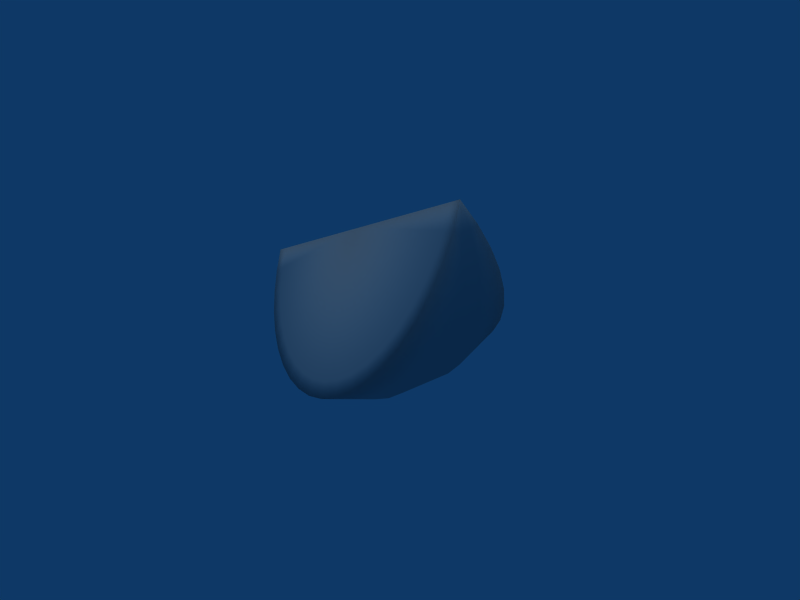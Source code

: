 # Source: Watermelon.blend  (saved by Blender 2.49.2; exported with 4.5.12 LTS)
import bpy
from mathutils import Matrix  # noqa: F401  (used for matrix-valued properties, if any)

bpy.ops.wm.read_factory_settings(use_empty=True)
scene = bpy.context.scene
scene.name = 'Scene'

# ---- collections
col_collection_1 = bpy.data.collections.new('Collection 1'); scene.collection.children.link(col_collection_1)

# ---- materials (node trees are filled in below, after node groups)
mat_refrep_189 = bpy.data.materials.new('RefRep.189')
mat_refrep_189.alpha_threshold = 0.0
mat_refrep_189.diffuse_color = (0.698, 0.698, 0.698, 1.0)
mat_refrep_189.roughness = 0.5
mat_refrep_189.line_color = (0.0, 0.0, 0.0, 1.0)

# ---- material node trees

# ---- world
world_world = bpy.data.worlds.new('World'); scene.world = world_world
world_world.color = (0.05656, 0.2208, 0.4)
world_world.use_sun_shadow = False
world_world.sun_shadow_jitter_overblur = 0.0
world_world.cycles.sampling_method = 'MANUAL'
world_world.cycles.sample_map_resolution = 256

# ---- cameras
cam_camera = bpy.data.cameras.new('Camera')
cam_camera.passepartout_alpha = 0.2
cam_camera.clip_end = 100.0
cam_camera.lens = 35.0
cam_camera.ortho_scale = 7.314
cam_camera.show_passepartout = False
cam_camera.show_safe_areas = True
cam_camera.dof.focus_distance = 0.0
cam_camera.dof.aperture_fstop = 128.0

# ---- lights
light_lamp = bpy.data.lights.new('Lamp', 'SUN')
light_lamp.transmission_factor = 0.0
light_lamp.angle = 1.571
light_lamp.energy = 0.8
light_lamp.shadow_buffer_clip_start = 0.5
light_lamp.shadow_soft_size = 1.0
light_lamp.shadow_cascade_max_distance = 1000.0
light_lamp.cycles.use_multiple_importance_sampling = False

# ---- meshes
me_inst3d24_refrep_189 = bpy.data.meshes.new('Inst3D24_RefRep.189')
me_inst3d24_refrep_189.from_pydata([(38.65, 49.02, 39.85), (20.6, 29.33, 40.57), (36.21, 20.22, -4.729), (5.771, 20.22, 36.06), (30.54, 17.24, -11.11), (24.11, 15.42, -17.21), (-9.638, 15.42, 28.01), (0.002, 64.29, 0.002), (-33.41, 41.85, -41.1), (-49.2, 49.02, -25.71), (-48.28, 56.56, -30.46), (46.18, 64.29, 34.46), (-42.94, 56.56, -37.61), (50.31, 45.01, 33.31), (51.17, 54.53, 36.04), (49.11, 54.53, 38.8), (46.25, 45.01, 38.76), (42.43, 47.34, 43.87), (37.2, 27.62, 35.83), (29.94, 32.04, 45.57), (31.25, 20.18, 33.02), (22.5, 25.5, 44.74), (17.19, 8.707, 25.06), (6.171, 15.41, 39.82), (9.433, 4.961, 20.09), (-2.326, 12.12, 35.85), (-10.77, 10.11, 31.0), (-6.576, 1.908, 8.817), (-18.94, 9.432, 25.38), (-28.91, 8.707, -9.342), (-39.92, 15.41, 5.419), (-49.29, 25.5, -8.838), (-44.93, 27.62, -25.47), (-53.83, 39.38, -22.23), (-50.31, 45.01, -33.3), (-51.17, 54.53, -36.04), (-54.13, 47.34, -28.18), (-53.1, 55.71, -33.44), (48.22, 35.97, 29.75), (42.25, 35.97, 37.76), (44.94, 27.62, 25.47), (24.52, 13.82, 29.4), (1.446, 2.676, 14.63), (14.44, 2.676, -2.778), (-14.44, 2.676, 2.782), (-21.94, 4.961, -3.321), (-9.429, 4.961, -20.09), (-17.18, 8.707, -25.05), (-24.51, 13.82, -29.4), (-35.16, 13.82, -15.13), (-40.55, 20.18, -20.55), (-48.22, 35.97, -29.75), (-50.76, 64.29, -37.88), (52.2, 32.04, 15.73), (40.55, 20.18, 20.56), (35.16, 13.82, 15.14), (28.91, 8.707, 9.346), (21.95, 4.961, 3.325), (33.7, 12.12, -12.43), (6.58, 1.908, -8.813), (-1.442, 2.676, -14.63), (18.94, 9.432, -25.38), (-6.167, 15.41, -39.81), (-31.24, 20.18, -33.02), (-22.5, 25.5, -44.73), (-37.2, 27.62, -35.83), (-42.24, 35.97, -37.75), (-36.63, 39.38, -45.28), (-42.42, 47.34, -43.87), (-46.24, 45.01, -38.75), (-49.11, 54.53, -38.79), (-47.17, 55.71, -41.39), (48.28, 56.56, 30.46), (53.1, 55.71, 33.45), (50.77, 64.29, 37.89), (42.94, 56.56, 37.62), (47.18, 55.71, 41.39), (33.41, 41.85, 41.1), (36.63, 39.38, 45.28), (27.34, 35.24, 41.34), (13.35, 24.28, 38.79), (14.52, 19.91, 42.8), (-1.956, 17.24, 32.44), (-17.08, 14.81, 22.9), (-24.11, 15.42, 17.22), (-26.65, 10.11, 19.15), (-30.53, 17.24, 11.11), (-33.7, 12.12, 12.44), (-36.21, 20.22, 4.733), (-40.98, 24.28, -1.758), (-45.16, 19.91, -1.731), (-44.75, 29.33, -8.203), (-47.41, 35.24, -14.44), (-52.2, 32.04, -15.73), (-48.91, 41.85, -20.33), (-46.18, 64.29, -34.46), (-38.65, 49.02, -39.85), (-27.34, 35.24, -41.34), (-29.93, 32.04, -45.57), (-20.6, 29.33, -40.56), (-13.35, 24.28, -38.79), (-14.51, 19.91, -42.8), (-5.767, 20.22, -36.06), (1.96, 17.24, -32.43), (2.33, 12.12, -35.84), (10.77, 10.11, -30.99), (9.642, 15.42, -28.01), (17.09, 14.81, -22.89), (26.65, 10.11, -19.14), (39.93, 15.41, -5.415), (40.99, 24.28, 1.762), (45.16, 19.91, 1.735), (44.75, 29.33, 8.207), (49.29, 25.5, 8.842), (47.42, 35.24, 14.45), (53.83, 39.38, 22.23), (48.91, 41.85, 20.33), (49.2, 49.02, 25.71), (54.14, 47.34, 28.19)], [], [(72, 117, 7), (0, 75, 7), (117, 116, 7), (77, 0, 7), (116, 114, 7), (79, 77, 7), (114, 112, 7), (1, 79, 7), (112, 110, 7), (80, 1, 7), (110, 2, 7), (3, 80, 7), (2, 4, 7), (82, 3, 7), (4, 5, 7), (6, 82, 7), (5, 107, 7), (83, 6, 7), (107, 106, 7), (84, 83, 7), (106, 103, 7), (86, 84, 7), (103, 102, 7), (88, 86, 7), (102, 100, 7), (89, 88, 7), (100, 99, 7), (91, 89, 7), (99, 97, 7), (92, 91, 7), (97, 8, 7), (94, 92, 7), (8, 96, 7), (9, 94, 7), (96, 12, 7), (10, 9, 7), (11, 72, 7), (75, 11, 7), (12, 95, 7), (95, 10, 7), (118, 73, 13), (13, 73, 14), (73, 74, 14), (14, 74, 15), (74, 76, 15), (15, 76, 16), (76, 17, 16), (16, 17, 39), (17, 78, 39), (39, 78, 18), (78, 19, 18), (18, 19, 20), (19, 21, 20), (20, 21, 41), (21, 81, 41), (41, 81, 22), (81, 23, 22), (22, 23, 24), (23, 25, 24), (24, 25, 42), (25, 26, 42), (42, 26, 27), (26, 28, 27), (27, 28, 44), (28, 85, 44), (44, 85, 45), (85, 87, 45), (45, 87, 29), (87, 30, 29), (29, 30, 49), (30, 90, 49), (49, 90, 50), (90, 31, 50), (50, 31, 32), (31, 93, 32), (32, 93, 51), (93, 33, 51), (51, 33, 34), (33, 36, 34), (34, 36, 35), (36, 37, 35), (35, 37, 52), (15, 16, 14), (14, 16, 13), (16, 39, 13), (13, 39, 38), (39, 18, 38), (38, 18, 40), (18, 20, 40), (40, 20, 54), (20, 41, 54), (54, 41, 55), (41, 22, 55), (55, 22, 56), (22, 24, 56), (56, 24, 57), (24, 42, 57), (57, 42, 43), (42, 27, 43), (43, 27, 59), (27, 44, 59), (59, 44, 60), (44, 45, 60), (60, 45, 46), (45, 29, 46), (46, 29, 47), (29, 49, 47), (47, 49, 48), (49, 50, 48), (48, 50, 63), (50, 32, 63), (63, 32, 65), (32, 51, 65), (65, 51, 66), (51, 34, 66), (66, 34, 69), (34, 35, 69), (69, 35, 70), (35, 52, 70), (70, 52, 71), (13, 38, 118), (118, 38, 115), (38, 40, 115), (115, 40, 53), (40, 54, 53), (53, 54, 113), (54, 55, 113), (113, 55, 111), (55, 56, 111), (111, 56, 109), (56, 57, 109), (109, 57, 58), (57, 43, 58), (58, 43, 108), (43, 59, 108), (108, 59, 61), (59, 60, 61), (61, 60, 105), (60, 46, 105), (105, 46, 104), (46, 47, 104), (104, 47, 62), (47, 48, 62), (62, 48, 101), (48, 63, 101), (101, 63, 64), (63, 65, 64), (64, 65, 98), (65, 66, 98), (98, 66, 67), (66, 69, 67), (67, 69, 68), (69, 70, 68), (68, 70, 71), (117, 72, 118), (118, 72, 73), (72, 11, 73), (73, 11, 74), (11, 75, 74), (74, 75, 76), (75, 0, 76), (76, 0, 17), (0, 77, 17), (17, 77, 78), (77, 79, 78), (78, 79, 19), (79, 1, 19), (19, 1, 21), (1, 80, 21), (21, 80, 81), (80, 3, 81), (81, 3, 23), (3, 82, 23), (23, 82, 25), (82, 6, 25), (25, 6, 26), (6, 83, 26), (26, 83, 28), (83, 84, 28), (28, 84, 85), (84, 86, 85), (85, 86, 87), (86, 88, 87), (87, 88, 30), (88, 89, 30), (30, 89, 90), (89, 91, 90), (90, 91, 31), (91, 92, 31), (31, 92, 93), (92, 94, 93), (93, 94, 33), (94, 9, 33), (33, 9, 36), (9, 10, 36), (36, 10, 37), (10, 95, 37), (37, 95, 52), (95, 12, 52), (52, 12, 71), (12, 96, 71), (71, 96, 68), (96, 8, 68), (68, 8, 67), (8, 97, 67), (67, 97, 98), (97, 99, 98), (98, 99, 64), (99, 100, 64), (64, 100, 101), (100, 102, 101), (101, 102, 62), (102, 103, 62), (62, 103, 104), (103, 106, 104), (104, 106, 105), (106, 107, 105), (105, 107, 61), (107, 5, 61), (61, 5, 108), (5, 4, 108), (108, 4, 58), (4, 2, 58), (58, 2, 109), (2, 110, 109), (109, 110, 111), (110, 112, 111), (111, 112, 113), (112, 114, 113), (113, 114, 53), (114, 116, 53), (53, 116, 115), (116, 117, 115), (115, 117, 118)])
me_inst3d24_refrep_189.polygons.foreach_set('use_smooth', [True] * 234)
_uv = me_inst3d24_refrep_189.uv_layers.new(name='UVTex')
_uv.uv.foreach_set('vector', [0.994, 0.919, 0.976, 0.844, 0.5, 0.996, 0.976, 0.844, 0.994, 0.919, 0.5, 0.996, 0.976, 0.844, 0.946, 0.773, 0.5, 0.996, 0.946, 0.773, 0.976, 0.844, 0.5, 0.996, 0.946, 0.773, 0.905, 0.707, 0.5, 0.996, 0.905, 0.707, 0.946, 0.773, 0.5, 0.996, 0.905, 0.707, 0.854, 0.649, 0.5, 0.996, 0.854, 0.649, 0.905, 0.707, 0.5, 0.996, 0.854, 0.649, 0.794, 0.599, 0.5, 0.996, 0.794, 0.599, 0.854, 0.649, 0.5, 0.996, 0.794, 0.599, 0.727, 0.558, 0.5, 0.996, 0.727, 0.558, 0.794, 0.599, 0.5, 0.996, 0.727, 0.558, 0.655, 0.532, 0.5, 0.996, 0.655, 0.532, 0.727, 0.558, 0.5, 0.996, 0.655, 0.532, 0.578, 0.511, 0.5, 0.996, 0.578, 0.511, 0.655, 0.532, 0.5, 0.996, 0.578, 0.511, 0.5, 0.505, 0.5, 0.996, 0.5, 0.505, 0.578, 0.511, 0.5, 0.996, 0.5, 0.505, 0.422, 0.511, 0.5, 0.996, 0.422, 0.511, 0.5, 0.505, 0.5, 0.996, 0.422, 0.511, 0.345, 0.529, 0.5, 0.996, 0.345, 0.529, 0.422, 0.511, 0.5, 0.996, 0.345, 0.529, 0.273, 0.558, 0.5, 0.996, 0.273, 0.558, 0.345, 0.529, 0.5, 0.996, 0.273, 0.558, 0.206, 0.599, 0.5, 0.996, 0.206, 0.599, 0.273, 0.558, 0.5, 0.996, 0.206, 0.599, 0.146, 0.649, 0.5, 0.996, 0.146, 0.649, 0.206, 0.599, 0.5, 0.996, 0.146, 0.649, 0.095, 0.707, 0.5, 0.996, 0.095, 0.707, 0.146, 0.649, 0.5, 0.996, 0.095, 0.707, 0.054, 0.773, 0.5, 0.996, 0.054, 0.773, 0.095, 0.707, 0.5, 0.996, 0.054, 0.773, 0.024, 0.844, 0.5, 0.996, 0.024, 0.844, 0.054, 0.773, 0.5, 0.996, 0.024, 0.844, 0.006, 0.919, 0.5, 0.996, 0.006, 0.919, 0.024, 0.844, 0.5, 0.996, 1.0, 0.996, 0.994, 0.919, 0.5, 0.996, 0.994, 0.919, 1.0, 0.996, 0.5, 0.996, 0.006, 0.919, 0.0, 0.996, 0.5, 0.996, 0.0, 0.996, 0.006, 0.919, 0.5, 0.996, 0.924, 0.264, 0.953, 0.233, 0.924, 0.224, 0.924, 0.224, 0.953, 0.233, 0.953, 0.213, 0.953, 0.233, 0.989, 0.202, 0.953, 0.213, 0.953, 0.213, 0.989, 0.202, 0.953, 0.191, 0.989, 0.202, 0.953, 0.171, 0.953, 0.191, 0.953, 0.191, 0.953, 0.171, 0.924, 0.181, 0.953, 0.171, 0.924, 0.141, 0.924, 0.181, 0.924, 0.181, 0.924, 0.141, 0.884, 0.171, 0.924, 0.141, 0.884, 0.112, 0.884, 0.171, 0.884, 0.171, 0.884, 0.112, 0.838, 0.162, 0.884, 0.112, 0.838, 0.085, 0.838, 0.162, 0.838, 0.162, 0.838, 0.085, 0.79, 0.153, 0.838, 0.085, 0.79, 0.062, 0.79, 0.153, 0.79, 0.153, 0.79, 0.062, 0.741, 0.146, 0.79, 0.062, 0.741, 0.041, 0.741, 0.146, 0.741, 0.146, 0.741, 0.041, 0.68, 0.141, 0.741, 0.041, 0.68, 0.025, 0.68, 0.141, 0.68, 0.141, 0.68, 0.025, 0.627, 0.137, 0.68, 0.025, 0.627, 0.013, 0.627, 0.137, 0.627, 0.137, 0.627, 0.013, 0.564, 0.134, 0.627, 0.013, 0.564, 0.006, 0.564, 0.134, 0.564, 0.134, 0.564, 0.006, 0.5, 0.133, 0.564, 0.006, 0.5, 0.004, 0.5, 0.133, 0.5, 0.133, 0.5, 0.004, 0.436, 0.134, 0.5, 0.004, 0.436, 0.006, 0.436, 0.134, 0.436, 0.134, 0.436, 0.006, 0.373, 0.137, 0.436, 0.006, 0.373, 0.013, 0.373, 0.137, 0.373, 0.137, 0.373, 0.013, 0.32, 0.141, 0.373, 0.013, 0.32, 0.025, 0.32, 0.141, 0.32, 0.141, 0.32, 0.025, 0.259, 0.146, 0.32, 0.025, 0.259, 0.041, 0.259, 0.146, 0.259, 0.146, 0.259, 0.041, 0.21, 0.153, 0.259, 0.041, 0.21, 0.062, 0.21, 0.153, 0.21, 0.153, 0.21, 0.062, 0.162, 0.162, 0.21, 0.062, 0.162, 0.085, 0.162, 0.162, 0.162, 0.162, 0.162, 0.085, 0.116, 0.171, 0.162, 0.085, 0.116, 0.112, 0.116, 0.171, 0.116, 0.171, 0.116, 0.112, 0.076, 0.181, 0.116, 0.112, 0.076, 0.141, 0.076, 0.181, 0.076, 0.181, 0.076, 0.141, 0.047, 0.191, 0.076, 0.141, 0.047, 0.171, 0.047, 0.191, 0.047, 0.191, 0.047, 0.171, 0.011, 0.202, 0.953, 0.191, 0.924, 0.181, 0.953, 0.213, 0.953, 0.213, 0.924, 0.181, 0.924, 0.224, 0.924, 0.181, 0.884, 0.171, 0.924, 0.224, 0.924, 0.224, 0.884, 0.171, 0.884, 0.234, 0.884, 0.171, 0.838, 0.162, 0.884, 0.234, 0.884, 0.234, 0.838, 0.162, 0.838, 0.243, 0.838, 0.162, 0.79, 0.153, 0.838, 0.243, 0.838, 0.243, 0.79, 0.153, 0.79, 0.251, 0.79, 0.153, 0.741, 0.146, 0.79, 0.251, 0.79, 0.251, 0.741, 0.146, 0.741, 0.258, 0.741, 0.146, 0.68, 0.141, 0.741, 0.258, 0.741, 0.258, 0.68, 0.141, 0.68, 0.264, 0.68, 0.141, 0.627, 0.137, 0.68, 0.264, 0.68, 0.264, 0.627, 0.137, 0.627, 0.268, 0.627, 0.137, 0.564, 0.134, 0.627, 0.268, 0.627, 0.268, 0.564, 0.134, 0.564, 0.27, 0.564, 0.134, 0.5, 0.133, 0.564, 0.27, 0.564, 0.27, 0.5, 0.133, 0.5, 0.271, 0.5, 0.133, 0.436, 0.134, 0.5, 0.271, 0.5, 0.271, 0.436, 0.134, 0.436, 0.27, 0.436, 0.134, 0.373, 0.137, 0.436, 0.27, 0.436, 0.27, 0.373, 0.137, 0.373, 0.268, 0.373, 0.137, 0.32, 0.141, 0.373, 0.268, 0.373, 0.268, 0.32, 0.141, 0.32, 0.264, 0.32, 0.141, 0.259, 0.146, 0.32, 0.264, 0.32, 0.264, 0.259, 0.146, 0.259, 0.258, 0.259, 0.146, 0.21, 0.153, 0.259, 0.258, 0.259, 0.258, 0.21, 0.153, 0.21, 0.251, 0.21, 0.153, 0.162, 0.162, 0.21, 0.251, 0.21, 0.251, 0.162, 0.162, 0.162, 0.243, 0.162, 0.162, 0.116, 0.171, 0.162, 0.243, 0.162, 0.243, 0.116, 0.171, 0.116, 0.234, 0.116, 0.171, 0.076, 0.181, 0.116, 0.234, 0.116, 0.234, 0.076, 0.181, 0.076, 0.224, 0.076, 0.181, 0.047, 0.191, 0.076, 0.224, 0.076, 0.224, 0.047, 0.191, 0.047, 0.213, 0.047, 0.191, 0.011, 0.202, 0.047, 0.213, 0.047, 0.213, 0.011, 0.202, 0.047, 0.233, 0.924, 0.224, 0.884, 0.234, 0.924, 0.264, 0.924, 0.264, 0.884, 0.234, 0.884, 0.293, 0.884, 0.234, 0.838, 0.243, 0.884, 0.293, 0.884, 0.293, 0.838, 0.243, 0.838, 0.319, 0.838, 0.243, 0.79, 0.251, 0.838, 0.319, 0.838, 0.319, 0.79, 0.251, 0.79, 0.343, 0.79, 0.251, 0.741, 0.258, 0.79, 0.343, 0.79, 0.343, 0.741, 0.258, 0.741, 0.363, 0.741, 0.258, 0.68, 0.264, 0.741, 0.363, 0.741, 0.363, 0.68, 0.264, 0.68, 0.379, 0.68, 0.264, 0.627, 0.268, 0.68, 0.379, 0.68, 0.379, 0.627, 0.268, 0.627, 0.391, 0.627, 0.268, 0.564, 0.27, 0.627, 0.391, 0.627, 0.391, 0.564, 0.27, 0.564, 0.399, 0.564, 0.27, 0.5, 0.271, 0.564, 0.399, 0.564, 0.399, 0.5, 0.271, 0.5, 0.401, 0.5, 0.271, 0.436, 0.27, 0.5, 0.401, 0.5, 0.401, 0.436, 0.27, 0.436, 0.399, 0.436, 0.27, 0.373, 0.268, 0.436, 0.399, 0.436, 0.399, 0.373, 0.268, 0.373, 0.391, 0.373, 0.268, 0.32, 0.264, 0.373, 0.391, 0.373, 0.391, 0.32, 0.264, 0.32, 0.379, 0.32, 0.264, 0.259, 0.258, 0.32, 0.379, 0.32, 0.379, 0.259, 0.258, 0.259, 0.363, 0.259, 0.258, 0.21, 0.251, 0.259, 0.363, 0.259, 0.363, 0.21, 0.251, 0.21, 0.343, 0.21, 0.251, 0.162, 0.243, 0.21, 0.343, 0.21, 0.343, 0.162, 0.243, 0.162, 0.319, 0.162, 0.243, 0.116, 0.234, 0.162, 0.319, 0.162, 0.319, 0.116, 0.234, 0.116, 0.293, 0.116, 0.234, 0.076, 0.224, 0.116, 0.293, 0.116, 0.293, 0.076, 0.224, 0.076, 0.264, 0.076, 0.224, 0.047, 0.213, 0.076, 0.264, 0.076, 0.264, 0.047, 0.213, 0.047, 0.233, 0.923, 0.508, 0.963, 0.508, 0.923, 0.404, 0.923, 0.404, 0.963, 0.508, 0.963, 0.404, 0.963, 0.508, 0.996, 0.508, 0.963, 0.404, 0.963, 0.404, 0.996, 0.508, 0.996, 0.404, 0.996, 0.508, 0.963, 0.508, 0.996, 0.404, 0.996, 0.404, 0.963, 0.508, 0.963, 0.404, 0.963, 0.508, 0.923, 0.508, 0.963, 0.404, 0.963, 0.404, 0.923, 0.508, 0.923, 0.404, 0.923, 0.508, 0.876, 0.508, 0.923, 0.404, 0.923, 0.404, 0.876, 0.508, 0.876, 0.404, 0.876, 0.508, 0.829, 0.508, 0.876, 0.404, 0.876, 0.404, 0.829, 0.508, 0.829, 0.404, 0.829, 0.508, 0.777, 0.508, 0.829, 0.404, 0.829, 0.404, 0.777, 0.508, 0.777, 0.404, 0.777, 0.508, 0.72, 0.508, 0.777, 0.404, 0.777, 0.404, 0.72, 0.508, 0.72, 0.404, 0.72, 0.508, 0.657, 0.508, 0.72, 0.404, 0.72, 0.404, 0.657, 0.508, 0.657, 0.404, 0.657, 0.508, 0.603, 0.508, 0.657, 0.404, 0.657, 0.404, 0.603, 0.508, 0.603, 0.404, 0.603, 0.508, 0.545, 0.508, 0.603, 0.404, 0.603, 0.404, 0.545, 0.508, 0.545, 0.404, 0.545, 0.508, 0.493, 0.508, 0.545, 0.404, 0.545, 0.404, 0.493, 0.508, 0.493, 0.404, 0.493, 0.508, 0.439, 0.508, 0.493, 0.404, 0.493, 0.404, 0.439, 0.508, 0.439, 0.404, 0.439, 0.508, 0.383, 0.508, 0.439, 0.404, 0.439, 0.404, 0.383, 0.508, 0.383, 0.404, 0.383, 0.508, 0.329, 0.508, 0.383, 0.404, 0.383, 0.404, 0.329, 0.508, 0.329, 0.404, 0.329, 0.508, 0.278, 0.508, 0.329, 0.404, 0.329, 0.404, 0.278, 0.508, 0.278, 0.404, 0.278, 0.508, 0.228, 0.508, 0.278, 0.404, 0.278, 0.404, 0.228, 0.508, 0.228, 0.404, 0.228, 0.508, 0.182, 0.508, 0.228, 0.404, 0.228, 0.404, 0.182, 0.508, 0.182, 0.404, 0.182, 0.508, 0.138, 0.508, 0.182, 0.404, 0.182, 0.404, 0.138, 0.508, 0.138, 0.404, 0.138, 0.508, 0.097, 0.508, 0.138, 0.404, 0.138, 0.404, 0.097, 0.508, 0.097, 0.404, 0.097, 0.508, 0.054, 0.508, 0.097, 0.404, 0.097, 0.404, 0.054, 0.508, 0.054, 0.404, 0.054, 0.508, 0.005, 0.508, 0.054, 0.404, 0.054, 0.404, 0.005, 0.508, 0.005, 0.404, 0.005, 0.508, 0.054, 0.508, 0.005, 0.404, 0.005, 0.404, 0.054, 0.508, 0.054, 0.404, 0.054, 0.508, 0.097, 0.508, 0.054, 0.404, 0.054, 0.404, 0.097, 0.508, 0.097, 0.404, 0.097, 0.508, 0.138, 0.508, 0.097, 0.404, 0.097, 0.404, 0.138, 0.508, 0.138, 0.404, 0.138, 0.508, 0.182, 0.508, 0.138, 0.404, 0.138, 0.404, 0.182, 0.508, 0.182, 0.404, 0.182, 0.508, 0.228, 0.508, 0.182, 0.404, 0.182, 0.404, 0.228, 0.508, 0.228, 0.404, 0.228, 0.508, 0.278, 0.508, 0.228, 0.404, 0.228, 0.404, 0.278, 0.508, 0.278, 0.404, 0.278, 0.508, 0.329, 0.508, 0.278, 0.404, 0.278, 0.404, 0.329, 0.508, 0.329, 0.404, 0.329, 0.508, 0.383, 0.508, 0.329, 0.404, 0.329, 0.404, 0.383, 0.508, 0.383, 0.404, 0.383, 0.508, 0.439, 0.508, 0.383, 0.404, 0.383, 0.404, 0.439, 0.508, 0.439, 0.404, 0.439, 0.508, 0.493, 0.508, 0.439, 0.404, 0.439, 0.404, 0.493, 0.508, 0.493, 0.404, 0.493, 0.508, 0.545, 0.508, 0.493, 0.404, 0.493, 0.404, 0.545, 0.508, 0.545, 0.404, 0.545, 0.508, 0.603, 0.508, 0.545, 0.404, 0.545, 0.404, 0.603, 0.508, 0.603, 0.404, 0.603, 0.508, 0.657, 0.508, 0.603, 0.404, 0.603, 0.404, 0.657, 0.508, 0.657, 0.404, 0.657, 0.508, 0.72, 0.508, 0.657, 0.404, 0.657, 0.404, 0.72, 0.508, 0.72, 0.404, 0.72, 0.508, 0.777, 0.508, 0.72, 0.404, 0.72, 0.404, 0.777, 0.508, 0.777, 0.404, 0.777, 0.508, 0.829, 0.508, 0.777, 0.404, 0.777, 0.404, 0.829, 0.508, 0.829, 0.404, 0.829, 0.508, 0.876, 0.508, 0.829, 0.404, 0.829, 0.404, 0.876, 0.508, 0.876, 0.404, 0.876, 0.508, 0.923, 0.508, 0.876, 0.404, 0.876, 0.404, 0.923, 0.508, 0.923, 0.404])
me_inst3d24_refrep_189.materials.append(mat_refrep_189)
me_inst3d24_refrep_189.use_remesh_preserve_volume = False
me_inst3d24_refrep_189.use_remesh_preserve_attributes = False
me_inst3d24_refrep_189.use_mirror_vertex_groups = False
me_inst3d24_refrep_189.update()

# ---- objects
ob_lamp = bpy.data.objects.new('Lamp', light_lamp)
ob_inst3d24_refrep_189 = bpy.data.objects.new('Inst3D24_RefRep.189', me_inst3d24_refrep_189)
ob_camera = bpy.data.objects.new('Camera', cam_camera)

# ---- transforms, parenting, visibility, modifiers, constraints
ob_lamp.location = (0.0, 0.0, 3.436)
ob_lamp.lock_rotations_4d = False
ob_lamp.empty_display_type = 'ARROWS'
ob_lamp.lineart.crease_threshold = 0.0
ob_inst3d24_refrep_189.location = (-1e-07, -1e-07, -1e-07)
ob_inst3d24_refrep_189.rotation_euler = (1.583, -0.0, 0.6892)
ob_inst3d24_refrep_189.scale = (0.03195, 0.03195, 0.03195)
ob_inst3d24_refrep_189.lock_rotations_4d = False
ob_inst3d24_refrep_189.empty_display_type = 'ARROWS'
ob_inst3d24_refrep_189.lineart.crease_threshold = 0.0
ob_camera.location = (8.096, -4.477, 1.903)
ob_camera.rotation_euler = (1.481, 0.2594, 1.01)
ob_camera.lock_rotations_4d = False
ob_camera.empty_display_type = 'ARROWS'
ob_camera.color = (0.0, 0.0, 0.0, 0.0)
ob_camera.display_type = 'WIRE'
ob_camera.lineart.crease_threshold = 0.0

# ---- collection membership
col_collection_1.objects.link(ob_lamp)
col_collection_1.objects.link(ob_inst3d24_refrep_189)
col_collection_1.objects.link(ob_camera)

# ---- scene / render settings (as saved in the file)
scene.camera = ob_camera
scene.frame_start = 1; scene.frame_end = 250; scene.frame_set(1)
scene.render.engine = 'BLENDER_EEVEE_NEXT'
scene.render.image_settings.file_format = 'JPEG'
scene.render.image_settings.color_mode = 'RGB'
scene.render.image_settings.compression = 90
scene.render.resolution_x = 800
scene.render.resolution_y = 600
scene.render.pixel_aspect_x = 100.0
scene.render.pixel_aspect_y = 100.0
scene.render.fps = 25
scene.render.dither_intensity = 0.0
scene.render.use_compositing = False
scene.render.use_sequencer = False
scene.render.bake_margin = 2
scene.render.bake_bias = 0.0
scene.render.use_stamp_time = False
scene.render.use_stamp_date = False
scene.render.use_stamp_frame = False
scene.render.use_stamp_camera = False
scene.render.use_stamp_scene = False
scene.render.use_stamp_filename = False
scene.render.use_stamp_render_time = False
scene.render.stamp_font_size = 0
scene.cycles.use_denoising = False
scene.cycles.samples = 10
scene.cycles.sampling_pattern = 'TABULATED_SOBOL'
scene.cycles.light_sampling_threshold = 0.0
scene.cycles.use_adaptive_sampling = False
scene.cycles.use_light_tree = False
scene.cycles.blur_glossy = 0.0
scene.cycles.volume_bounces = 1
scene.cycles.pixel_filter_type = 'GAUSSIAN'
scene.cycles.sample_clamp_indirect = 0.0
scene.view_settings.view_transform = 'Raw'
bpy.context.view_layer.update()
